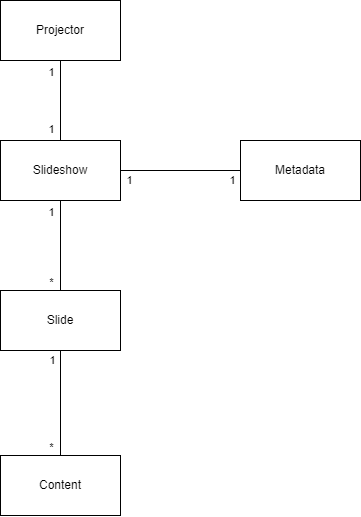

The diagram above was exported from draw.io. Its source (the exported page's mxGraphModel, read from the mxfile embedded in the PNG):
<mxGraphModel dx="1185" dy="635" grid="1" gridSize="10" guides="1" tooltips="1" connect="1" arrows="1" fold="1" page="1" pageScale="1" pageWidth="827" pageHeight="1169" math="0" shadow="0">
  <root>
    <mxCell id="0" />
    <mxCell id="1" parent="0" />
    <mxCell id="Jr783NlJVnUII9Gyw9lf-1" value="Projector" style="rounded=0;whiteSpace=wrap;html=1;" vertex="1" parent="1">
      <mxGeometry x="340" y="100" width="120" height="60" as="geometry" />
    </mxCell>
    <mxCell id="Jr783NlJVnUII9Gyw9lf-2" value="Slideshow" style="rounded=0;whiteSpace=wrap;html=1;" vertex="1" parent="1">
      <mxGeometry x="340" y="240" width="120" height="60" as="geometry" />
    </mxCell>
    <mxCell id="Jr783NlJVnUII9Gyw9lf-3" value="Slide" style="rounded=0;whiteSpace=wrap;html=1;" vertex="1" parent="1">
      <mxGeometry x="340" y="390" width="120" height="60" as="geometry" />
    </mxCell>
    <mxCell id="Jr783NlJVnUII9Gyw9lf-4" value="Content" style="rounded=0;whiteSpace=wrap;html=1;" vertex="1" parent="1">
      <mxGeometry x="340" y="555" width="120" height="60" as="geometry" />
    </mxCell>
    <mxCell id="Jr783NlJVnUII9Gyw9lf-5" value="Metadata" style="rounded=0;whiteSpace=wrap;html=1;" vertex="1" parent="1">
      <mxGeometry x="580" y="240" width="120" height="60" as="geometry" />
    </mxCell>
    <mxCell id="Jr783NlJVnUII9Gyw9lf-8" value="" style="endArrow=none;html=1;rounded=0;entryX=0.5;entryY=0;entryDx=0;entryDy=0;exitX=0.5;exitY=1;exitDx=0;exitDy=0;" edge="1" parent="1" source="Jr783NlJVnUII9Gyw9lf-1" target="Jr783NlJVnUII9Gyw9lf-2">
      <mxGeometry width="50" height="50" relative="1" as="geometry">
        <mxPoint x="500" y="200" as="sourcePoint" />
        <mxPoint x="440" y="200" as="targetPoint" />
      </mxGeometry>
    </mxCell>
    <mxCell id="Jr783NlJVnUII9Gyw9lf-11" value="1&lt;br&gt;" style="edgeLabel;html=1;align=center;verticalAlign=middle;resizable=0;points=[];" vertex="1" connectable="0" parent="Jr783NlJVnUII9Gyw9lf-8">
      <mxGeometry x="-0.65" relative="1" as="geometry">
        <mxPoint x="-9" y="-3" as="offset" />
      </mxGeometry>
    </mxCell>
    <mxCell id="Jr783NlJVnUII9Gyw9lf-12" value="1" style="edgeLabel;html=1;align=center;verticalAlign=middle;resizable=0;points=[];" vertex="1" connectable="0" parent="Jr783NlJVnUII9Gyw9lf-8">
      <mxGeometry x="0.65" y="2" relative="1" as="geometry">
        <mxPoint x="-11" y="3" as="offset" />
      </mxGeometry>
    </mxCell>
    <mxCell id="Jr783NlJVnUII9Gyw9lf-16" value="" style="endArrow=none;html=1;rounded=0;exitX=0.5;exitY=0;exitDx=0;exitDy=0;entryX=0.5;entryY=1;entryDx=0;entryDy=0;" edge="1" parent="1" source="Jr783NlJVnUII9Gyw9lf-3" target="Jr783NlJVnUII9Gyw9lf-2">
      <mxGeometry width="50" height="50" relative="1" as="geometry">
        <mxPoint x="390" y="290" as="sourcePoint" />
        <mxPoint x="440" y="240" as="targetPoint" />
      </mxGeometry>
    </mxCell>
    <mxCell id="Jr783NlJVnUII9Gyw9lf-20" value="1" style="edgeLabel;html=1;align=center;verticalAlign=middle;resizable=0;points=[];" vertex="1" connectable="0" parent="Jr783NlJVnUII9Gyw9lf-16">
      <mxGeometry x="0.8233" y="-1" relative="1" as="geometry">
        <mxPoint x="-10" y="3" as="offset" />
      </mxGeometry>
    </mxCell>
    <mxCell id="Jr783NlJVnUII9Gyw9lf-21" value="*" style="edgeLabel;html=1;align=center;verticalAlign=middle;resizable=0;points=[];" vertex="1" connectable="0" parent="Jr783NlJVnUII9Gyw9lf-16">
      <mxGeometry x="-0.8063" y="-2" relative="1" as="geometry">
        <mxPoint x="-11" as="offset" />
      </mxGeometry>
    </mxCell>
    <mxCell id="Jr783NlJVnUII9Gyw9lf-17" value="" style="endArrow=none;html=1;rounded=0;entryX=0;entryY=0.5;entryDx=0;entryDy=0;exitX=1;exitY=0.5;exitDx=0;exitDy=0;" edge="1" parent="1" source="Jr783NlJVnUII9Gyw9lf-2" target="Jr783NlJVnUII9Gyw9lf-5">
      <mxGeometry width="50" height="50" relative="1" as="geometry">
        <mxPoint x="390" y="290" as="sourcePoint" />
        <mxPoint x="440" y="240" as="targetPoint" />
      </mxGeometry>
    </mxCell>
    <mxCell id="Jr783NlJVnUII9Gyw9lf-18" value="1" style="edgeLabel;html=1;align=center;verticalAlign=middle;resizable=0;points=[];" vertex="1" connectable="0" parent="Jr783NlJVnUII9Gyw9lf-17">
      <mxGeometry x="-0.8548" relative="1" as="geometry">
        <mxPoint y="10" as="offset" />
      </mxGeometry>
    </mxCell>
    <mxCell id="Jr783NlJVnUII9Gyw9lf-19" value="1" style="edgeLabel;html=1;align=center;verticalAlign=middle;resizable=0;points=[];" vertex="1" connectable="0" parent="Jr783NlJVnUII9Gyw9lf-17">
      <mxGeometry x="0.8675" y="2" relative="1" as="geometry">
        <mxPoint y="12" as="offset" />
      </mxGeometry>
    </mxCell>
    <mxCell id="Jr783NlJVnUII9Gyw9lf-22" value="" style="endArrow=none;html=1;rounded=0;exitX=0.5;exitY=0;exitDx=0;exitDy=0;" edge="1" parent="1" source="Jr783NlJVnUII9Gyw9lf-4">
      <mxGeometry width="50" height="50" relative="1" as="geometry">
        <mxPoint x="390" y="480" as="sourcePoint" />
        <mxPoint x="400" y="450" as="targetPoint" />
      </mxGeometry>
    </mxCell>
    <mxCell id="Jr783NlJVnUII9Gyw9lf-23" value="1" style="edgeLabel;html=1;align=center;verticalAlign=middle;resizable=0;points=[];" vertex="1" connectable="0" parent="Jr783NlJVnUII9Gyw9lf-22">
      <mxGeometry x="0.8848" y="1" relative="1" as="geometry">
        <mxPoint x="-7" y="4" as="offset" />
      </mxGeometry>
    </mxCell>
    <mxCell id="Jr783NlJVnUII9Gyw9lf-24" value="*" style="edgeLabel;html=1;align=center;verticalAlign=middle;resizable=0;points=[];" vertex="1" connectable="0" parent="Jr783NlJVnUII9Gyw9lf-22">
      <mxGeometry x="-0.8658" relative="1" as="geometry">
        <mxPoint x="-9" y="-2" as="offset" />
      </mxGeometry>
    </mxCell>
  </root>
</mxGraphModel>